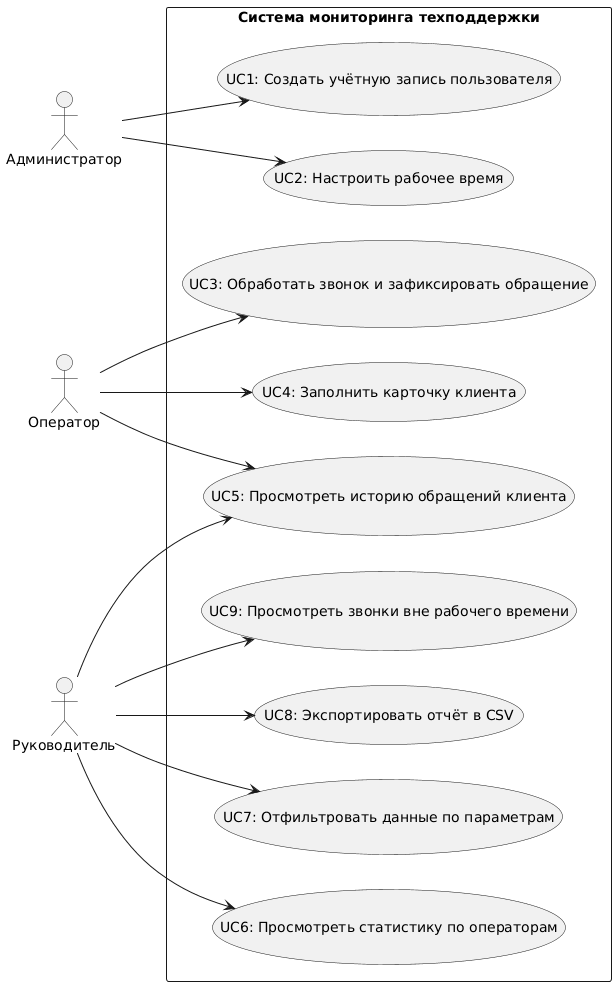

The diagram above was rendered by PlantUML. Its source (embedded in the PNG):
@startuml
left to right direction
actor Администратор as admin
actor Оператор as operator
actor Руководитель as manager

rectangle "Система мониторинга техподдержки" {
  usecase "UC1: Создать учётную запись пользователя" as UC1
  usecase "UC2: Настроить рабочее время" as UC2
  usecase "UC3: Обработать звонок и зафиксировать обращение" as UC3
  usecase "UC4: Заполнить карточку клиента" as UC4
  usecase "UC5: Просмотреть историю обращений клиента" as UC5
  usecase "UC6: Просмотреть статистику по операторам" as UC6
  usecase "UC7: Отфильтровать данные по параметрам" as UC7
  usecase "UC8: Экспортировать отчёт в CSV" as UC8
  usecase "UC9: Просмотреть звонки вне рабочего времени" as UC9
}

admin --> UC1
admin --> UC2

operator --> UC3
operator --> UC4
operator --> UC5

manager --> UC5
manager --> UC6
manager --> UC7
manager --> UC8
manager --> UC9

' Необязательные связи (include/extend) можно добавить позже
@enduml